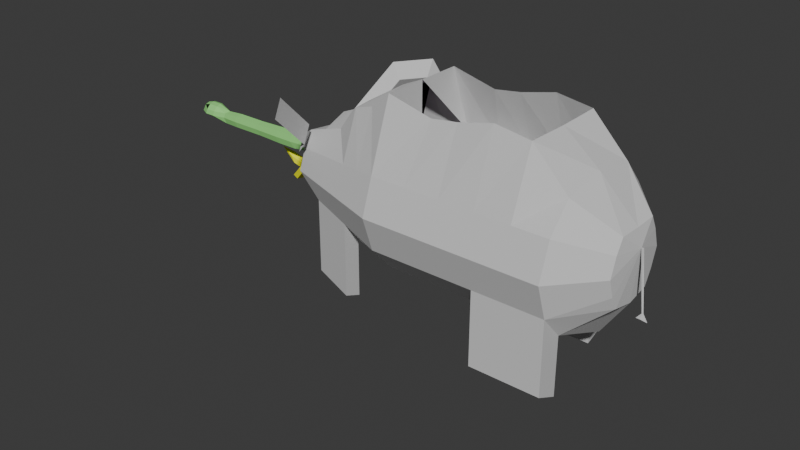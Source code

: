 # Source: elephant.blend  (saved by Blender 4.1.23; exported with 4.5.12 LTS)
import bpy
from mathutils import Matrix  # noqa: F401  (used for matrix-valued properties, if any)

bpy.ops.wm.read_factory_settings(use_empty=True)
scene = bpy.context.scene
scene.name = 'Scene'

# ---- collections
col_collection = bpy.data.collections.new('Collection'); scene.collection.children.link(col_collection)

# ---- materials (node trees are filled in below, after node groups)
mat_material = bpy.data.materials.new('Material')
mat_material.use_transparent_shadow = False
mat_material_001 = bpy.data.materials.new('Material.001')
mat_material_001.use_transparent_shadow = False
mat_material_002 = bpy.data.materials.new('Material.002')
mat_material_002.use_transparent_shadow = False
mat_material_003 = bpy.data.materials.new('Material.003')
mat_material_003.use_transparent_shadow = False
mat_material_004 = bpy.data.materials.new('Material.004')
mat_material_004.use_transparent_shadow = False
mat_material_005 = bpy.data.materials.new('Material.005')
mat_material_005.use_transparent_shadow = False

# ---- material node trees
mat_material.use_nodes = True; mat_material.node_tree.nodes.clear()
_N = mat_material.node_tree.nodes; _L = mat_material.node_tree.links
n0 = _N.new('ShaderNodeBsdfPrincipled'); n0.name = 'Principled BSDF'; n0.location = (10, 300)
n0.inputs[0].default_value = (0.6514, 0.6514, 0.6514, 1.0)
n0.inputs[2].default_value = 1.0
n0.inputs[3].default_value = 1.1
n1 = _N.new('ShaderNodeOutputMaterial'); n1.name = 'Material Output'; n1.location = (300, 300)
_L.new(n0.outputs[0], n1.inputs[0])
n1.is_active_output = True
mat_material_001.use_nodes = True; mat_material_001.node_tree.nodes.clear()
_N = mat_material_001.node_tree.nodes; _L = mat_material_001.node_tree.links
n0 = _N.new('ShaderNodeBsdfPrincipled'); n0.name = 'Principled BSDF'; n0.location = (10, 300)
n0.inputs[0].default_value = (0.9911, 0.0, 1.0, 1.0)
n0.inputs[2].default_value = 1.0
n0.inputs[3].default_value = 1.5
n1 = _N.new('ShaderNodeOutputMaterial'); n1.name = 'Material Output'; n1.location = (300, 300)
_L.new(n0.outputs[0], n1.inputs[0])
n1.is_active_output = True
mat_material_002.use_nodes = True; mat_material_002.node_tree.nodes.clear()
_N = mat_material_002.node_tree.nodes; _L = mat_material_002.node_tree.links
n0 = _N.new('ShaderNodeBsdfPrincipled'); n0.name = 'Principled BSDF'; n0.location = (10, 300)
n0.inputs[0].default_value = (0.0, 0.0, 0.0, 1.0)
n1 = _N.new('ShaderNodeOutputMaterial'); n1.name = 'Material Output'; n1.location = (300, 300)
_L.new(n0.outputs[0], n1.inputs[0])
n1.is_active_output = True
mat_material_003.use_nodes = True; mat_material_003.node_tree.nodes.clear()
_N = mat_material_003.node_tree.nodes; _L = mat_material_003.node_tree.links
n0 = _N.new('ShaderNodeBsdfPrincipled'); n0.name = 'Principled BSDF'; n0.location = (10, 300)
n0.inputs[0].default_value = (0.3187, 0.8006, 0.235, 1.0)
n1 = _N.new('ShaderNodeOutputMaterial'); n1.name = 'Material Output'; n1.location = (300, 300)
_L.new(n0.outputs[0], n1.inputs[0])
n1.is_active_output = True
mat_material_004.use_nodes = True; mat_material_004.node_tree.nodes.clear()
_N = mat_material_004.node_tree.nodes; _L = mat_material_004.node_tree.links
n0 = _N.new('ShaderNodeBsdfPrincipled'); n0.name = 'Principled BSDF'; n0.location = (10, 300)
n0.inputs[0].default_value = (1.0, 1.0, 0.0, 1.0)
n1 = _N.new('ShaderNodeOutputMaterial'); n1.name = 'Material Output'; n1.location = (300, 300)
_L.new(n0.outputs[0], n1.inputs[0])
n1.is_active_output = True
mat_material_005.use_nodes = True; mat_material_005.node_tree.nodes.clear()
_N = mat_material_005.node_tree.nodes; _L = mat_material_005.node_tree.links
n0 = _N.new('ShaderNodeBsdfPrincipled'); n0.name = 'Principled BSDF'; n0.location = (10, 300)
n0.inputs[0].default_value = (0.2281, 0.2281, 0.2281, 1.0)
n1 = _N.new('ShaderNodeOutputMaterial'); n1.name = 'Material Output'; n1.location = (300, 300)
_L.new(n0.outputs[0], n1.inputs[0])
n1.is_active_output = True

# ---- world
world_world = bpy.data.worlds.new('World'); scene.world = world_world
world_world.use_nodes = True; world_world.node_tree.nodes.clear()
_N = world_world.node_tree.nodes; _L = world_world.node_tree.links
n0 = _N.new('ShaderNodeOutputWorld'); n0.name = 'World Output'; n0.location = (300, 300)
n1 = _N.new('ShaderNodeBackground'); n1.name = 'Background'; n1.location = (10, 300)
n1.inputs[0].default_value = (0.05088, 0.05088, 0.05088, 1.0)
_L.new(n1.outputs[0], n0.inputs[0])
n0.is_active_output = True
world_world.color = (0.05088, 0.05088, 0.05088)
world_world.use_sun_shadow = False
world_world.sun_shadow_jitter_overblur = 0.0

# ---- meshes
me_cylinder_001 = bpy.data.meshes.new('Cylinder.001')
me_cylinder_001.from_pydata([(6.756e-08, 0.4737, -2.234), (-2.297e-08, 0.4112, 1.42), (0.09964, 0.3956, -2.234), (0.2603, 0.3415, 1.42), (0.2989, 0.2916, -2.234), (0.4509, 0.2603, 1.42), (0.2994, 0.0, -2.34), (0.5206, 0.0, 1.42), (0.2989, -0.2916, -2.234), (0.4509, -0.2603, 1.42), (0.09964, -0.4019, -2.234), (0.2603, -0.3478, 1.42), (6.756e-08, -0.4801, -2.234), (-2.297e-08, -0.4175, 1.42), (-0.2916, -0.4019, -2.234), (-0.2603, -0.3478, 1.42), (-0.505, -0.2916, -2.234), (-0.4509, -0.2603, 1.42), (-0.4417, 0.0, 1.42), (-0.505, 0.2916, -2.234), (-0.4509, 0.2603, 1.42), (-0.2916, 0.3808, -2.234), (-0.2603, 0.3415, 1.42), (0.5, 0.7566, 1.0), (0.0, 0.8906, 1.0), (0.866, 0.5, 1.0), (1.164, 0.1333, 1.068), (0.866, -0.5, 1.0), (0.5, -0.7629, 1.0), (0.0, -0.8969, 1.0), (-0.5, -0.7629, 1.0), (-0.866, -0.5, 1.0), (-0.9628, 0.0, 1.0), (-0.866, 0.5, 1.0), (-0.5, 0.7566, 1.0), (0.0, 0.8906, -1.0), (0.5, 0.7566, -1.0), (0.866, 0.5, -1.0), (1.276, 0.01005, -1.0), (0.866, -0.5, -1.0), (0.5, -0.7629, -1.0), (0.0, -0.8969, -1.0), (-0.5, -0.7629, -1.0), (-1.447, -0.5, -1.0), (-1.447, 0.5, -1.0), (-0.5, 0.7566, -1.0), (0.0, 0.8906, -0.6), (0.0, 0.8906, -0.2), (0.0, 0.8906, 0.2), (0.0, 0.8906, 0.6), (0.5, 0.7566, 0.6), (0.5, 0.7566, 0.2), (0.5, 0.7566, -0.2), (0.5, 0.7566, -0.6), (0.866, 0.5, 0.6), (0.866, 0.5, 0.2), (0.866, 0.5, -0.2), (0.866, 0.5, -0.6), (1.246, 0.1333, 0.668), (1.23, 0.1333, 0.3233), (1.309, 0.1333, -0.2), (1.352, 0.1333, -0.6), (0.866, -0.5, 0.6), (0.866, -0.5, 0.2), (0.866, -0.5, -0.2), (0.866, -0.5, -0.6), (0.5, -0.7629, 0.6), (0.5, -0.7629, 0.2), (0.5, -0.7629, -0.2), (0.5, -0.7629, -0.6), (0.0, -0.8969, 0.6), (0.0, -0.8969, 0.2), (0.0, -0.8969, -0.2), (0.0, -0.8969, -0.6), (-0.5, -0.7629, 0.6), (-0.5, -0.7629, 0.2), (-0.5, -0.7629, -0.2), (-0.5, -0.7629, -0.6), (-1.385, -0.5, 0.6), (-1.458, -0.5, 0.2), (-1.341, -0.5, -0.2), (-1.291, -0.5, -0.4962), (-1.372, 0.0, 0.6), (-1.385, 0.5, 0.6), (-1.458, 0.5, 0.2), (-1.341, 0.5, -0.2), (-1.291, 0.5, -0.4962), (-0.5, 0.7566, 0.6), (-0.5, 0.7566, 0.2), (-0.5, 0.7566, -0.2), (-0.5, 0.7566, -0.6), (0.4583, 0.6844, -1.247), (0.4166, 0.6122, -1.494), (0.3749, 0.54, -1.74), (0.3333, 0.4678, -1.987), (5.405e-08, 0.5571, -1.987), (4.054e-08, 0.6405, -1.74), (2.702e-08, 0.7239, -1.494), (1.351e-08, 0.8072, -1.247), (0.7938, 0.4583, -1.247), (0.7216, 0.4166, -1.494), (0.6494, 0.3749, -1.74), (0.5772, 0.3333, -1.987), (1.22, 0.0, -1.247), (1.033, 0.0, -1.494), (0.9093, 0.0, -1.74), (0.7257, 0.0, -1.987), (0.7938, -0.4583, -1.247), (0.7216, -0.4166, -1.494), (0.6494, -0.3749, -1.74), (0.5772, -0.3333, -1.987), (0.4583, -0.6907, -1.247), (0.4166, -0.6185, -1.494), (0.3749, -0.5463, -1.74), (0.3333, -0.4741, -1.987), (1.351e-08, -0.8135, -1.247), (2.702e-08, -0.7302, -1.494), (4.054e-08, -0.6468, -1.74), (5.405e-08, -0.5634, -1.987), (-0.4583, -0.6907, -1.247), (-0.4166, -0.6185, -1.494), (-0.3749, -0.5463, -1.74), (-0.3333, -0.4741, -1.987), (-1.19, -0.4583, -1.247), (-1.085, -0.4166, -1.494), (-0.7151, -0.3749, -1.74), (-0.6101, -0.3333, -1.987), (-1.19, 0.4446, -1.247), (-1.085, 0.4166, -1.494), (-0.7151, 0.3749, -1.74), (-0.6101, 0.3333, -1.987), (-0.4583, 0.6815, -1.247), (-0.4166, 0.5926, -1.494), (-0.3749, 0.5311, -1.74), (-0.3333, 0.456, -1.987), (-0.7762, -0.001191, -1.909), (-0.9831, 0.0, -1.667), (-0.7046, 0.0, -2.042), (6.756e-08, 0.4737, -2.234), (0.09964, 0.3956, -2.234), (0.2989, 0.2916, -2.234), (0.2989, -0.2916, -2.234), (0.09964, -0.4019, -2.234), (6.756e-08, -0.4801, -2.234), (-0.2916, -0.4019, -2.234), (-0.505, -0.2916, -2.234), (-0.505, 0.2916, -2.234), (-0.2916, 0.3808, -2.234), (-0.07149, 0.09803, -2.324), (-0.03735, 0.0815, -2.324), (-0.008249, 0.05948, -2.324), (0.02779, -0.002219, -2.346), (-0.008249, -0.06392, -2.324), (-0.04122, -0.08727, -2.324), (-0.07149, -0.1038, -2.324), (-0.1332, -0.08727, -2.324), (-0.505, -0.2916, -2.234), (-0.505, 0.2916, -2.234), (-0.2916, 0.3808, -2.234), (-0.5, 0.7566, 0.6), (-0.5, -0.7629, 0.6), (-0.505, -0.2916, -2.234), (-0.1332, 0.07836, -2.324), (-0.505, -0.2916, -2.234), (-0.505, 0.2916, -2.234), (-0.6101, -0.3333, -1.987), (-0.6101, 0.3333, -1.987), (-0.1784, -0.06392, -2.324), (-0.1784, 0.05948, -2.324), (-0.6101, -0.3333, -1.987), (-0.6101, 0.3333, -1.987), (-0.5, -0.003159, -1.0), (-1.447, 0.0, -1.0), (-1.312, 0.0, -1.239), (-0.51, 0.0, -2.142), (-0.1979, -0.006113, -2.312), (0.7216, 0.4166, -1.494), (0.6494, 0.3749, -1.74), (1.033, 0.0, -1.494), (0.9093, 0.0, -1.74), (0.4166, 0.6122, -1.494), (0.3749, 0.54, -1.74), (0.7216, 0.4166, -1.494), (0.6494, 0.3749, -1.74), (1.046, 0.4643, 0.7839), (0.8842, 0.8203, 0.7839), (1.546, -0.7629, 1.0), (1.708, -0.5, 1.0), (0.8842, 0.8203, 0.6), (0.8842, 0.8203, 0.4394), (1.046, 0.4643, 0.6), (1.046, 0.4643, 0.4394), (1.708, -0.5, 0.6), (1.708, -0.5, 0.2), (1.546, -0.7629, 0.6), (1.546, -0.7629, 0.2), (1.421, 0.54, -1.74), (1.379, 0.4678, -1.987), (1.491, 0.3749, -1.74), (1.419, 0.3333, -1.987), (1.564, -0.4166, -1.494), (1.491, -0.3749, -1.74), (1.419, -0.3333, -1.987), (1.462, -0.6185, -1.494), (1.421, -0.5463, -1.74), (1.379, -0.4741, -1.987), (1.462, 0.6122, -1.494), (1.421, 0.54, -1.74), (1.564, 0.4166, -1.494), (1.491, 0.3749, -1.74), (-0.2157, -0.004584, 1.476), (0.5859, -0.01679, 1.552), (-0.2157, 0.001844, 1.494), (-0.2157, -0.02841, 1.485), (0.5859, -0.009771, 1.561), (-0.2157, -0.02841, 1.487), (0.5859, -0.01679, 1.557), (0.5859, -0.009771, 1.567), (-0.2157, 0.001844, 1.496), (0.6609, -0.0007715, 1.551), (0.6609, -0.02579, 1.503), (0.6861, -0.01104, 1.616), (0.6609, -0.02579, 1.544), (-0.09388, -0.003159, -1.0), (-0.09388, 0.7566, -1.0), (-0.09388, -0.003159, -1.189), (-0.09388, 0.7566, -1.189), (-0.09388, -0.003159, -1.189), (-0.09388, 0.7566, -1.189), (-0.5, -0.003159, -1.157), (-0.09388, -0.003159, -1.0), (-0.09388, -0.003159, -1.189), (-0.09388, -0.003159, -1.34), (-0.09388, 0.6714, -1.34), (-0.49, -0.003159, -1.34), (0.2041, -0.003159, -1.0), (0.2041, -0.003159, -1.189), (0.2041, -0.003159, -1.34), (-0.4906, -0.003159, -1.34), (0.2041, -0.003159, -1.0), (0.2041, -0.003159, -1.34), (-0.4906, -0.2434, -1.34), (0.2041, -0.2434, -1.34), (0.2041, -0.2423, -1.0), (0.2041, -0.2423, -1.189), (0.2041, -0.2423, -1.34), (-0.4899, -0.2423, -1.0), (-0.4899, -0.2423, -1.189), (-0.09153, -0.2423, -1.34), (0.4123, -0.003159, -1.0), (0.4123, -0.2423, -1.0), (0.4123, -0.003159, -0.6992), (0.4123, -0.2423, -0.6992), (-0.09165, -0.2423, -1.0), (-0.09165, -0.2423, -0.6992), (0.4123, -0.003159, -1.0), (0.4123, -0.003159, -0.6992), (0.4123, -0.003159, -0.6992), (0.4123, -0.2423, -0.6992), (0.6006, -0.003159, -1.0), (0.6006, -0.003159, -0.6992), (0.6006, 0.2073, -0.9989), (0.6006, 0.2073, -0.6981), (1.135, -0.003159, -0.6992), (1.135, 0.2073, -0.6981), (1.135, -0.003159, 0.646), (1.135, 0.2073, 0.6471), (0.6354, -0.003159, 0.646), (0.6354, 0.2073, 0.6471), (-1.051, 0.3874, -1.494), (-0.9931, -0.003159, -1.0), (-0.9931, -0.003159, -1.157), (-0.9831, -0.003159, -1.34), (2.823, 0.02206, -2.658), (-0.4893, -0.2423, -1.189), (-0.4893, -0.2423, -1.34), (-0.4955, -0.003159, -0.6992), (-0.4955, -0.2423, -0.6992), (-0.4853, -0.2423, -1.0), (-0.4853, -0.2423, -0.6992), (-0.09378, -0.003159, -1.0), (-0.4843, 0.2073, -0.9989), (-0.4843, 0.2073, -0.6981), (-0.4614, -0.003159, -0.6992), (-0.4614, 0.2073, -0.6981), (-0.4266, -0.003159, 0.646), (-0.4266, 0.2073, 0.6471), (1.689, 0.4643, 0.7839), (1.527, 0.8203, 0.7839), (1.527, 0.8203, 0.6), (1.527, 0.8203, 0.4394), (1.689, 0.4643, 0.6), (1.689, 0.4643, 0.4394), (-0.1338, -0.003159, -1.805), (-0.1074, 0.03733, -1.821), (-0.03881, 0.002427, -1.798), (-0.1434, 0.02962, -1.796), (-0.01404, -0.02045, -1.781), (-0.09317, -0.04399, -1.812), (-0.12, -0.02227, -2.243), (-0.08747, 0.05297, -2.261), (-0.0226, 0.01953, -2.234), (-0.1289, 0.01617, -2.232), (-0.02985, -0.02517, -2.215), (-0.07945, -0.05223, -2.25), (-0.1052, -0.03024, -2.321), (-0.06237, 0.07751, -2.345), (0.02298, 0.02475, -2.31), (-0.1169, 0.02033, -2.308), (0.01344, -0.03406, -2.284), (-0.05182, -0.03995, -2.331), (-0.1013, -0.003159, -1.482), (-0.1137, -0.03425, -2.511), (-0.06428, 0.08391, -2.538), (0.03423, 0.02921, -2.499), (-0.1272, 0.02412, -2.496), (0.007169, -0.03124, -2.469), (-0.05211, -0.04545, -2.522), (-0.1419, -0.04891, -2.788), (-0.07063, 0.11, -2.827), (0.07158, 0.04272, -2.769), (-0.1614, 0.03536, -2.765), (0.03963, -0.04784, -2.747), (-0.05306, -0.06507, -2.803), (-0.1419, -0.04891, -3.013), (-0.07063, 0.11, -3.052), (0.07158, 0.04272, -2.994), (-0.1614, 0.03536, -2.99), (0.03963, -0.04784, -2.972), (-0.05306, -0.06507, -3.028), (-0.1318, -0.04287, -3.329), (-0.06859, 0.09806, -3.364), (0.05751, 0.03838, -3.313), (-0.1491, 0.03185, -3.309), (0.02918, -0.04193, -3.293), (-0.05301, -0.0572, -3.343), (-0.1318, -0.04287, -3.676), (-0.06859, 0.09806, -3.687), (0.05751, 0.03838, -3.659), (-0.1491, 0.03185, -3.656), (0.02918, -0.04193, -3.67), (-0.05301, -0.0572, -3.69), (-0.1187, -0.03502, -3.871), (-0.06594, 0.08249, -3.88), (0.01888, 0.05435, -3.857), (-0.1331, 0.02729, -3.854), (0.03384, -0.02899, -3.866), (-0.05295, -0.04697, -3.882), (-0.1856, -0.03502, -4.004), (-0.2001, 0.02729, -4.015), (-0.121, -0.07525, -4.012), (-0.05529, -0.08721, -4.024), (-0.1091, 0.09212, -4.062), (-0.1824, 0.07184, -4.036), (-0.1856, -0.03502, -4.122), (-0.2001, 0.02729, -4.133), (-0.121, -0.07525, -4.13), (-0.05529, -0.08721, -4.141), (-0.08829, 0.08346, -4.18), (-0.1824, 0.07184, -4.153), (-0.1605, -0.03502, -4.197), (-0.175, 0.02729, -4.208), (-0.05459, -0.03244, -4.249), (-0.06288, 0.02986, -4.26), (-0.01264, 0.03273, -4.102), (-0.003817, -0.02899, -4.111), (-0.02741, 0.03902, -4.209), (-0.01859, -0.02964, -4.218), (-0.008249, 0.05948, -2.324), (-0.008249, -0.06392, -2.324), (0.08749, -0.1802, -2.309), (0.1207, 0.1269, -2.346), (0.02738, -0.2619, -2.309), (0.0819, 0.1833, -2.346), (0.04814, -0.1802, -2.361), (0.1119, 0.1269, -2.384), (-0.01197, -0.2619, -2.361), (0.07307, 0.1833, -2.384), (0.2461, -0.1802, -2.422), (0.2367, 0.1269, -2.429), (0.186, -0.2619, -2.422), (0.1979, 0.1833, -2.429), (0.2068, -0.1802, -2.474), (0.179, 0.1269, -2.467), (0.1467, -0.2619, -2.474), (0.1402, 0.1833, -2.467), (0.3557, -0.1541, -2.532), (0.3419, 0.1269, -2.502), (0.3298, -0.2358, -2.532), (0.3031, 0.1833, -2.502), (0.3316, -0.1541, -2.585), (0.248, 0.1269, -2.54), (0.2905, -0.2358, -2.585), (0.2092, 0.1833, -2.54), (0.4114, 0.1104, -2.618), (0.3726, 0.1667, -2.618), (0.3176, 0.1104, -2.656), (0.2788, 0.1667, -2.656), (0.4281, 0.1075, -2.775), (0.3893, 0.1639, -2.775), (0.3342, 0.1075, -2.813), (0.2954, 0.1639, -2.813), (0.2699, 0.08976, -2.941), (0.1823, 0.1149, -3.092), (0.325, 0.1461, -2.903), (0.2311, 0.1461, -2.941), (0.3638, 0.08976, -2.903), (-0.3005, 0.4237, -2.185), (-0.519, 0.3498, -2.239), (-0.6456, 1.22, -1.556), (-1.183, 1.038, -1.687), (-1.183, 0.6837, -1.944), (0.3595, 1.22, -1.556), (0.3595, 0.8657, -1.812), (-0.3518, 0.4993, -2.017), (-0.5031, 0.4481, -2.054), (-0.5907, 0.8053, -1.759), (-0.5907, 1.051, -1.581), (-0.963, 0.9249, -1.672), (-0.963, 0.6793, -1.85), (0.1052, 0.8053, -1.759), (0.1052, 1.051, -1.581), (-0.349, -0.4751, -2.214), (-0.5113, -0.3912, -2.214), (-0.3099, -0.5381, -2.18), (-0.5534, -0.4542, -2.18), (-0.6746, -1.098, -2.004), (-0.9948, -0.9184, -2.004), (-0.9948, -0.7152, -2.004), (-0.1348, -1.059, -2.004), (-0.1348, -0.8558, -2.004), (-0.3099, -0.5381, -2.18), (-0.5534, -0.4542, -2.18), (-0.6746, -1.098, -2.004), (-0.9948, -0.9184, -2.004), (-0.9948, -0.7152, -2.004), (-0.1348, -1.059, -2.004), (-0.1348, -0.8558, -2.004), (-0.438, -0.5381, -2.102), (-0.6816, -0.4542, -2.102), (-1.073, -1.122, -1.893), (-1.316, -1.038, -1.893)], [(147, 158), (157, 146), (145, 156), (156, 161), (235, 239), (238, 271), (296, 311), (298, 311), (295, 311), (294, 311), (297, 311), (293, 311), (433, 426), (427, 434), (428, 435), (436, 429), (425, 432), (437, 430), (431, 424)], [(49, 24, 23, 50), (28, 66, 194, 186), (54, 25, 26, 58), (58, 26, 27, 62), (51, 50, 188, 189), (66, 28, 29, 70), (70, 29, 30, 74), (74, 30, 31, 78), (78, 31, 32, 82), (82, 32, 33, 83), (83, 33, 34, 87), (87, 34, 24, 49), (21, 0, 138, 147), (1, 3, 23, 24), (3, 5, 25, 23), (5, 7, 26, 25), (7, 9, 27, 26), (9, 11, 28, 27), (11, 13, 29, 28), (13, 15, 30, 29), (15, 17, 31, 30), (17, 18, 32, 31), (18, 20, 33, 32), (20, 22, 34, 33), (22, 1, 24, 34), (91, 98, 35, 36), (99, 91, 36, 37), (103, 99, 37, 38), (107, 103, 38, 39), (111, 107, 39, 40), (115, 111, 40, 41), (119, 115, 41, 42), (123, 119, 42, 43), (131, 127, 44, 45), (98, 131, 45, 35), (45, 90, 46, 35), (90, 89, 47, 46), (89, 88, 48, 47), (88, 87, 49, 48), (44, 86, 90, 45), (86, 85, 89, 90), (85, 84, 88, 89), (84, 83, 87, 88), (42, 77, 81, 43), (77, 76, 80, 81), (76, 75, 79, 80), (75, 74, 78, 79), (41, 73, 77, 42), (73, 72, 76, 77), (72, 71, 75, 76), (71, 70, 74, 75), (40, 69, 73, 41), (69, 68, 72, 73), (68, 67, 71, 72), (67, 66, 70, 71), (39, 65, 69, 40), (65, 64, 68, 69), (64, 63, 67, 68), (108, 112, 203, 200), (38, 61, 65, 39), (61, 60, 64, 65), (60, 59, 63, 64), (59, 58, 62, 63), (37, 57, 61, 38), (57, 56, 60, 61), (56, 55, 59, 60), (55, 54, 58, 59), (36, 53, 57, 37), (53, 52, 56, 57), (52, 51, 55, 56), (50, 23, 185, 188), (35, 46, 53, 36), (46, 47, 52, 53), (47, 48, 51, 52), (48, 49, 50, 51), (0, 21, 134, 95), (95, 134, 133, 96), (96, 133, 132, 97), (97, 132, 131, 98), (21, 19, 130, 134), (134, 130, 129, 133), (133, 129, 128, 132), (127, 131, 132, 128), (130, 19, 164, 166), (16, 126, 165, 163), (16, 14, 122, 126), (126, 122, 121, 125), (125, 121, 120, 124), (124, 120, 119, 123), (14, 12, 118, 122), (122, 118, 117, 121), (121, 117, 116, 120), (120, 116, 115, 119), (12, 10, 114, 118), (118, 114, 113, 117), (117, 113, 112, 116), (116, 112, 111, 115), (10, 8, 110, 114), (114, 110, 202, 205), (67, 63, 193, 195), (112, 108, 107, 111), (8, 6, 106, 110), (110, 106, 105, 109), (109, 105, 104, 108), (108, 104, 103, 107), (6, 4, 102, 106), (106, 102, 101, 105), (104, 105, 179, 178), (104, 100, 99, 103), (4, 2, 94, 102), (110, 109, 201, 202), (92, 100, 182, 180), (100, 92, 91, 99), (2, 0, 95, 94), (94, 95, 96, 93), (93, 96, 97, 92), (92, 97, 98, 91), (2, 4, 140, 139), (10, 12, 143, 142), (12, 14, 144, 143), (151, 150, 140, 6), (19, 21, 147, 146), (0, 2, 139, 138), (14, 16, 145, 144), (8, 10, 142, 141), (74, 87, 159, 160), (83, 159, 160, 78, 82), (171, 42, 43, 172), (127, 173, 172, 44), (123, 43, 172, 173), (124, 123, 173, 136), (128, 136, 173, 127), (129, 135, 136, 128), (125, 124, 136, 135), (175, 174, 164, 168), (175, 167, 163, 174), (155, 144, 163, 167), (144, 155, 154, 143), (143, 154, 153, 142), (142, 153, 152, 141), (141, 152, 151, 6), (140, 150, 149, 139), (139, 149, 148, 138), (162, 168, 164, 158), (148, 162, 158, 138), (179, 177, 176, 178), (101, 100, 176, 177), (100, 104, 178, 176), (105, 101, 177, 179), (63, 62, 192, 193), (100, 101, 183, 182), (93, 92, 180, 181), (101, 93, 181, 183), (190, 191, 292, 291), (192, 187, 186, 194), (193, 192, 194, 195), (185, 184, 287, 288), (205, 202, 201, 204), (204, 201, 200, 203), (199, 197, 196, 198), (209, 207, 206, 208), (112, 113, 204, 203), (181, 180, 206, 207), (66, 67, 195, 194), (113, 114, 205, 204), (182, 183, 209, 208), (55, 51, 189, 191), (23, 25, 184, 185), (183, 181, 207, 209), (102, 94, 197, 199), (25, 54, 190, 184), (180, 182, 208, 206), (93, 101, 198, 196), (62, 27, 187, 192), (94, 93, 196, 197), (109, 108, 200, 201), (27, 28, 186, 187), (54, 55, 191, 190), (101, 102, 199, 198), (212, 210, 213), (20, 210, 22), (22, 210, 1), (1, 210, 3), (3, 210, 5), (5, 210, 7), (7, 210, 9), (9, 210, 11), (11, 210, 13), (13, 210, 15), (15, 210, 17), (17, 210, 20, 18), (213, 211, 216, 215), (218, 215, 216, 217), (217, 216, 222, 221), (214, 212, 218, 217), (212, 213, 215, 218), (220, 219, 221, 222), (211, 214, 219, 220), (214, 217, 221, 219), (216, 211, 220, 222), (172, 45, 44), (45, 171, 223, 224), (224, 223, 225, 226), (226, 225, 227, 228), (45, 224, 226, 228, 131), (225, 223, 230, 231), (225, 226, 233, 232), (131, 132, 233, 226), (232, 233, 132, 234), (225, 232, 237, 236), (223, 225, 236, 235), (237, 232, 238, 240), (240, 238, 241, 242), (236, 237, 245, 244), (235, 236, 244, 243), (244, 245, 248, 247), (243, 244, 247, 246), (235, 243, 250, 249), (249, 250, 252, 251), (252, 250, 253, 254), (249, 251, 256, 255), (251, 252, 258, 257), (255, 256, 260, 259), (259, 260, 262, 261), (262, 260, 263, 264), (264, 263, 265, 266), (266, 265, 267, 268), (264, 266, 268, 262), (260, 267, 265, 263), (234, 132, 269, 272), (234, 229, 271, 272), (229, 171, 270, 271), (247, 248, 275, 274), (274, 271, 272, 238, 234, 241, 275), (246, 270, 271, 274), (270, 172, 272, 271), (172, 272, 173), (272, 269, 173), (127, 173, 269), (269, 132, 127), (257, 258, 277, 276), (254, 253, 278, 279), (261, 262, 282, 281), (278, 281, 282, 279), (262, 268, 286, 284), (267, 260, 283, 285), (268, 267, 285, 286), (286, 285, 283, 284), (280, 259, 261, 281), (289, 288, 287, 291), (290, 289, 291, 292), (189, 188, 289, 290), (191, 189, 290, 292), (184, 190, 291, 287), (188, 185, 288, 289), (306, 300, 302, 308), (306, 307, 301, 300), (307, 309, 303, 301), (309, 310, 304, 303), (305, 299, 304, 310), (305, 308, 302, 299), (167, 175, 168, 302, 299), (138, 311, 139), (158, 311, 138), (164, 311, 158), (311, 164, 174), (163, 311, 174), (163, 144, 311), (143, 311, 144), (311, 143, 142), (141, 311, 142), (141, 6, 311), (140, 311, 6), (139, 311, 140), (305, 310, 317, 312), (310, 309, 316, 317), (309, 307, 314, 316), (307, 306, 313, 314), (306, 308, 315, 313), (308, 305, 312, 315), (314, 313, 319, 320), (312, 317, 323, 318), (316, 314, 320, 322), (313, 315, 321, 319), (315, 312, 318, 321), (317, 316, 322, 323), (322, 320, 326, 328), (319, 321, 327, 325), (321, 318, 324, 327), (323, 322, 328, 329), (320, 319, 325, 326), (318, 323, 329, 324), (328, 326, 332, 334), (325, 327, 333, 331), (327, 324, 330, 333), (329, 328, 334, 335), (326, 325, 331, 332), (324, 329, 335, 330), (332, 331, 337, 338), (330, 335, 341, 336), (334, 332, 338, 340), (331, 333, 339, 337), (333, 330, 336, 339), (335, 334, 340, 341), (336, 341, 347, 342), (340, 338, 344, 346), (337, 339, 345, 343), (339, 336, 342, 345), (341, 340, 346, 347), (338, 337, 343, 344), (345, 342, 348, 349), (342, 347, 351, 350), (343, 345, 353, 352), (342, 350, 348), (345, 349, 353), (349, 348, 354, 355), (353, 349, 355, 359), (350, 351, 357, 356), (352, 353, 359, 358), (348, 350, 356, 354), (355, 354, 360, 361), (361, 360, 362, 363), (359, 361, 363, 358), (355, 361, 359), (357, 362, 360, 356), (356, 360, 354), (346, 344, 364, 365), (344, 343, 352, 364), (346, 365, 351, 347), (365, 364, 366, 367), (362, 367, 366, 363), (358, 363, 366, 364, 352), (351, 365, 367, 362, 357), (375, 377, 149, 368), (373, 149, 377), (371, 375, 368), (371, 368, 149, 373), (370, 372, 153, 369), (374, 369, 153, 376), (370, 369, 374), (375, 371, 379, 383), (371, 373, 381, 379), (377, 375, 383, 385), (372, 370, 378, 380), (376, 372, 380, 384), (370, 374, 382, 378), (374, 376, 384, 382), (373, 377, 385, 381), (380, 378, 386, 388), (385, 383, 391, 393), (384, 380, 388, 392), (378, 382, 390, 386), (382, 384, 392, 390), (379, 381, 389, 387), (381, 385, 393, 389), (383, 379, 387, 391), (390, 392, 388, 386), (389, 393, 397, 395), (391, 387, 394, 396), (393, 391, 396, 397), (387, 389, 395, 394), (394, 395, 399, 398), (395, 397, 401, 399), (397, 396, 400, 401), (396, 394, 398, 400), (398, 399, 404, 406), (401, 400, 402, 405), (400, 398, 406, 402), (399, 401, 405, 404), (126, 125, 135, 137), (169, 163, 174, 137), (130, 137, 135, 129), (164, 170, 137, 174), (405, 402, 403), (406, 403, 402), (406, 404, 403), (405, 403, 404), (372, 376, 153), (45, 42, 77, 90), (76, 89, 90, 77), (76, 75, 88, 89), (74, 75, 76, 89, 88, 87), (164, 158, 407, 408), (409, 410, 418, 417), (411, 408, 415, 419), (413, 412, 421, 420), (408, 407, 414, 415), (419, 416, 417, 418), (415, 414, 416, 419), (417, 416, 420, 421), (416, 414, 420), (407, 413, 420, 414), (412, 409, 417, 421), (410, 411, 419, 418), (168, 162, 148, 300, 302), (300, 148, 149, 368, 301), (151, 152, 369, 303, 301, 368, 150), (155, 167, 299, 304, 154), (369, 153, 154, 304, 303), (144, 163, 423, 422), (424, 425, 439, 438), (438, 439, 441, 440), (423, 425, 424, 422)])
me_cylinder_001.polygons.foreach_set('material_index', [0, 0, 0, 0, 0, 0, 0, 0, 0, 0, 0, 0, 0, 0, 0, 0, 0, 0, 0, 0, 0, 0, 0, 0, 0, 0, 0, 0, 0, 0, 0, 0, 0, 0, 0, 0, 0, 0, 0, 0, 0, 0, 0, 0, 0, 0, 0, 0, 0, 0, 0, 0, 0, 0, 0, 0, 0, 0, 0, 0, 0, 0, 0, 0, 0, 0, 0, 0, 0, 0, 0, 0, 0, 0, 0, 0, 0, 0, 0, 0, 0, 0, 0, 0, 0, 0, 0, 0, 0, 0, 0, 0, 0, 0, 0, 0, 0, 0, 0, 0, 0, 0, 0, 0, 0, 0, 0, 0, 0, 0, 0, 0, 0, 0, 0, 0, 0, 0, 0, 0, 0, 0, 0, 0, 0, 0, 0, 0, 0, 0, 0, 0, 0, 0, 0, 0, 0, 0, 0, 0, 0, 0, 0, 0, 0, 0, 0, 0, 0, 0, 0, 0, 0, 0, 0, 0, 0, 0, 0, 0, 0, 0, 0, 0, 0, 0, 0, 0, 0, 0, 0, 0, 0, 0, 0, 0, 0, 0, 0, 0, 0, 0, 0, 0, 0, 0, 0, 0, 0, 0, 0, 0, 0, 0, 0, 0, 0, 0, 0, 0, 0, 2, 1, 0, 0, 0, 2, 0, 2, 2, 2, 0, 2, 1, 2, 1, 2, 2, 2, 1, 0, 0, 2, 2, 2, 2, 2, 2, 2, 2, 2, 2, 2, 2, 2, 1, 2, 2, 2, 2, 2, 2, 2, 2, 2, 2, 2, 2, 2, 0, 0, 0, 0, 0, 0, 3, 3, 3, 3, 3, 3, 3, 2, 2, 2, 2, 2, 2, 2, 2, 2, 2, 2, 2, 3, 3, 3, 3, 3, 3, 3, 3, 3, 3, 3, 3, 3, 3, 3, 3, 3, 3, 3, 3, 3, 3, 3, 3, 3, 3, 3, 3, 3, 3, 3, 3, 3, 3, 3, 3, 3, 3, 3, 3, 3, 3, 3, 3, 3, 3, 3, 3, 3, 2, 3, 2, 3, 3, 3, 3, 3, 3, 3, 4, 4, 4, 4, 4, 4, 4, 4, 4, 4, 4, 4, 4, 4, 4, 4, 4, 4, 4, 4, 4, 4, 4, 4, 4, 4, 4, 4, 4, 4, 4, 4, 4, 4, 4, 4, 0, 0, 0, 0, 4, 4, 4, 4, 4, 0, 0, 0, 0, 0, 0, 0, 0, 0, 5, 5, 5, 5, 0, 0, 0, 3, 3, 3, 3, 3, 0, 0, 0, 0])
_uv = me_cylinder_001.uv_layers.new(name='UVMap')
_uv.uv.foreach_set('vector', [1.0, 0.9, 1.0, 1.0, 0.9167, 1.0, 0.9167, 0.9, 0.5833, 1.0, 0.5833, 0.9, 0.5833, 0.9, 0.5833, 1.0, 0.8333, 0.9, 0.8333, 1.0, 0.75, 1.0, 0.75, 0.9, 0.75, 0.9, 0.75, 1.0, 0.6667, 1.0, 0.6667, 0.9, 0.9167, 0.8, 0.9167, 0.9, 0.9167, 0.9, 0.9167, 0.8, 0.5833, 0.9, 0.5833, 1.0, 0.5, 1.0, 0.5, 0.9, 0.5, 0.9, 0.5, 1.0, 0.4167, 1.0, 0.4167, 0.9, 0.4167, 0.9, 0.4167, 1.0, 0.3333, 1.0, 0.3333, 0.9, 0.3333, 0.9, 0.3333, 1.0, 0.25, 1.0, 0.25, 0.9, 0.25, 0.9, 0.25, 1.0, 0.1667, 1.0, 0.1667, 0.9, 0.1667, 0.9, 0.1667, 1.0, 0.08333, 1.0, 0.08333, 0.9, 0.08333, 0.9, 0.08333, 1.0, 7.451e-08, 1.0, 7.451e-08, 0.9, 0.68, 0.3712, 0.75, 0.39, 0.75, 0.39, 0.68, 0.3712, 0.25, 0.3749, 0.3125, 0.3582, 0.37, 0.4578, 0.25, 0.49, 0.3125, 0.3582, 0.3582, 0.3125, 0.4578, 0.37, 0.37, 0.4578, 0.3582, 0.3125, 0.3749, 0.25, 0.49, 0.25, 0.4578, 0.37, 0.3749, 0.25, 0.3582, 0.1875, 0.4578, 0.13, 0.49, 0.25, 0.3582, 0.1875, 0.3125, 0.1418, 0.37, 0.04215, 0.4578, 0.13, 0.3125, 0.1418, 0.25, 0.1251, 0.25, 0.01, 0.37, 0.04215, 0.25, 0.1251, 0.1875, 0.1418, 0.13, 0.04215, 0.25, 0.01, 0.1875, 0.1418, 0.1418, 0.1875, 0.04215, 0.13, 0.13, 0.04215, 0.1418, 0.1875, 0.1251, 0.25, 0.01, 0.25, 0.04215, 0.13, 0.1251, 0.25, 0.1418, 0.3125, 0.04215, 0.37, 0.01, 0.25, 0.1418, 0.3125, 0.1875, 0.3582, 0.13, 0.4578, 0.04215, 0.37, 0.1875, 0.3582, 0.25, 0.3749, 0.25, 0.49, 0.13, 0.4578, 0.86, 0.4405, 0.75, 0.47, 0.75, 0.49, 0.87, 0.4578, 0.9405, 0.36, 0.86, 0.4405, 0.87, 0.4578, 0.9578, 0.37, 0.97, 0.25, 0.9405, 0.36, 0.9578, 0.37, 0.99, 0.25, 0.9405, 0.14, 0.97, 0.25, 0.99, 0.25, 0.9578, 0.13, 0.86, 0.05948, 0.9405, 0.14, 0.9578, 0.13, 0.87, 0.04215, 0.75, 0.03001, 0.86, 0.05948, 0.87, 0.04215, 0.75, 0.01, 0.64, 0.05948, 0.75, 0.03001, 0.75, 0.01, 0.63, 0.04215, 0.5595, 0.14, 0.64, 0.05948, 0.63, 0.04215, 0.5422, 0.13, 0.64, 0.4405, 0.5595, 0.36, 0.5422, 0.37, 0.63, 0.4578, 0.75, 0.47, 0.64, 0.4405, 0.63, 0.4578, 0.75, 0.49, 0.08333, 0.5, 0.08333, 0.6, 7.451e-08, 0.6, 7.451e-08, 0.5, 0.08333, 0.6, 0.08333, 0.7, 7.451e-08, 0.7, 7.451e-08, 0.6, 0.08333, 0.7, 0.08333, 0.8, 7.451e-08, 0.8, 7.451e-08, 0.7, 0.08333, 0.8, 0.08333, 0.9, 7.451e-08, 0.9, 7.451e-08, 0.8, 0.1667, 0.5, 0.1667, 0.6, 0.08333, 0.6, 0.08333, 0.5, 0.1667, 0.6, 0.1667, 0.7, 0.08333, 0.7, 0.08333, 0.6, 0.1667, 0.7, 0.1667, 0.8, 0.08333, 0.8, 0.08333, 0.7, 0.1667, 0.8, 0.1667, 0.9, 0.08333, 0.9, 0.08333, 0.8, 0.4167, 0.5, 0.4167, 0.6, 0.3333, 0.6, 0.3333, 0.5, 0.4167, 0.6, 0.4167, 0.7, 0.3333, 0.7, 0.3333, 0.6, 0.4167, 0.7, 0.4167, 0.8, 0.3333, 0.8, 0.3333, 0.7, 0.4167, 0.8, 0.4167, 0.9, 0.3333, 0.9, 0.3333, 0.8, 0.5, 0.5, 0.5, 0.6, 0.4167, 0.6, 0.4167, 0.5, 0.5, 0.6, 0.5, 0.7, 0.4167, 0.7, 0.4167, 0.6, 0.5, 0.7, 0.5, 0.8, 0.4167, 0.8, 0.4167, 0.7, 0.5, 0.8, 0.5, 0.9, 0.4167, 0.9, 0.4167, 0.8, 0.5833, 0.5, 0.5833, 0.6, 0.5, 0.6, 0.5, 0.5, 0.5833, 0.6, 0.5833, 0.7, 0.5, 0.7, 0.5, 0.6, 0.5833, 0.7, 0.5833, 0.8, 0.5, 0.8, 0.5, 0.7, 0.5833, 0.8, 0.5833, 0.9, 0.5, 0.9, 0.5, 0.8, 0.6667, 0.5, 0.6667, 0.6, 0.5833, 0.6, 0.5833, 0.5, 0.6667, 0.6, 0.6667, 0.7, 0.5833, 0.7, 0.5833, 0.6, 0.6667, 0.7, 0.6667, 0.8, 0.5833, 0.8, 0.5833, 0.7, 0.9232, 0.15, 0.85, 0.07681, 0.85, 0.07681, 0.9232, 0.15, 0.75, 0.5, 0.75, 0.6, 0.6667, 0.6, 0.6667, 0.5, 0.75, 0.6, 0.75, 0.7, 0.6667, 0.7, 0.6667, 0.6, 0.75, 0.7, 0.75, 0.8, 0.6667, 0.8, 0.6667, 0.7, 0.75, 0.8, 0.75, 0.9, 0.6667, 0.9, 0.6667, 0.8, 0.8333, 0.5, 0.8333, 0.6, 0.75, 0.6, 0.75, 0.5, 0.8333, 0.6, 0.8333, 0.7, 0.75, 0.7, 0.75, 0.6, 0.8333, 0.7, 0.8333, 0.8, 0.75, 0.8, 0.75, 0.7, 0.8333, 0.8, 0.8333, 0.9, 0.75, 0.9, 0.75, 0.8, 0.9167, 0.5, 0.9167, 0.6, 0.8333, 0.6, 0.8333, 0.5, 0.9167, 0.6, 0.9167, 0.7, 0.8333, 0.7, 0.8333, 0.6, 0.9167, 0.7, 0.9167, 0.8, 0.8333, 0.8, 0.8333, 0.7, 0.9167, 0.9, 0.9167, 1.0, 0.9167, 1.0, 0.9167, 0.9, 1.0, 0.5, 1.0, 0.6, 0.9167, 0.6, 0.9167, 0.5, 1.0, 0.6, 1.0, 0.7, 0.9167, 0.7, 0.9167, 0.6, 1.0, 0.7, 1.0, 0.8, 0.9167, 0.8, 0.9167, 0.7, 1.0, 0.8, 1.0, 0.9, 0.9167, 0.9, 0.9167, 0.8, 0.75, 0.39, 0.68, 0.3712, 0.67, 0.3885, 0.75, 0.41, 0.75, 0.41, 0.67, 0.3885, 0.66, 0.4059, 0.75, 0.43, 0.75, 0.43, 0.66, 0.4059, 0.65, 0.4232, 0.75, 0.45, 0.75, 0.45, 0.65, 0.4232, 0.64, 0.4405, 0.75, 0.47, 0.68, 0.3712, 0.6288, 0.32, 0.6115, 0.33, 0.67, 0.3885, 0.67, 0.3885, 0.6115, 0.33, 0.5941, 0.34, 0.66, 0.4059, 0.66, 0.4059, 0.5941, 0.34, 0.5768, 0.35, 0.65, 0.4232, 0.0, 0.0, 0.0, 0.0, 0.0, 0.0, 0.0, 0.0, 0.6115, 0.33, 0.6288, 0.32, 0.6288, 0.32, 0.6115, 0.33, 0.6288, 0.18, 0.6115, 0.17, 0.6115, 0.17, 0.6288, 0.18, 0.6288, 0.18, 0.68, 0.1288, 0.67, 0.1115, 0.6115, 0.17, 0.6115, 0.17, 0.67, 0.1115, 0.66, 0.09414, 0.5941, 0.16, 0.5941, 0.16, 0.66, 0.09414, 0.65, 0.07681, 0.5768, 0.15, 0.5768, 0.15, 0.65, 0.07681, 0.64, 0.05948, 0.5595, 0.14, 0.68, 0.1288, 0.75, 0.11, 0.75, 0.09004, 0.67, 0.1115, 0.67, 0.1115, 0.75, 0.09004, 0.75, 0.07003, 0.66, 0.09414, 0.66, 0.09414, 0.75, 0.07003, 0.75, 0.05002, 0.65, 0.07681, 0.65, 0.07681, 0.75, 0.05002, 0.75, 0.03001, 0.64, 0.05948, 0.75, 0.11, 0.82, 0.1288, 0.83, 0.1115, 0.75, 0.09004, 0.75, 0.09004, 0.83, 0.1115, 0.84, 0.09414, 0.75, 0.07003, 0.75, 0.07003, 0.84, 0.09414, 0.85, 0.07681, 0.75, 0.05002, 0.75, 0.05002, 0.85, 0.07681, 0.86, 0.05948, 0.75, 0.03001, 0.82, 0.1288, 0.8712, 0.18, 0.8885, 0.17, 0.83, 0.1115, 0.83, 0.1115, 0.8885, 0.17, 0.8885, 0.17, 0.83, 0.1115, 0.5833, 0.8, 0.6667, 0.8, 0.6667, 0.8, 0.5833, 0.8, 0.85, 0.07681, 0.9232, 0.15, 0.9405, 0.14, 0.86, 0.05948, 0.8712, 0.18, 0.89, 0.25, 0.91, 0.25, 0.8885, 0.17, 0.8885, 0.17, 0.91, 0.25, 0.93, 0.25, 0.9059, 0.16, 0.9059, 0.16, 0.93, 0.25, 0.95, 0.25, 0.9232, 0.15, 0.9232, 0.15, 0.95, 0.25, 0.97, 0.25, 0.9405, 0.14, 0.89, 0.25, 0.8712, 0.32, 0.8885, 0.33, 0.91, 0.25, 0.91, 0.25, 0.8885, 0.33, 0.9059, 0.34, 0.93, 0.25, 0.95, 0.25, 0.93, 0.25, 0.93, 0.25, 0.95, 0.25, 0.95, 0.25, 0.9232, 0.35, 0.9405, 0.36, 0.97, 0.25, 0.8712, 0.32, 0.82, 0.3712, 0.83, 0.3885, 0.8885, 0.33, 0.8885, 0.17, 0.9059, 0.16, 0.9059, 0.16, 0.8885, 0.17, 0.85, 0.4232, 0.9232, 0.35, 0.9232, 0.35, 0.85, 0.4232, 0.9232, 0.35, 0.85, 0.4232, 0.86, 0.4405, 0.9405, 0.36, 0.82, 0.3712, 0.75, 0.39, 0.75, 0.41, 0.83, 0.3885, 0.83, 0.3885, 0.75, 0.41, 0.75, 0.43, 0.84, 0.4059, 0.84, 0.4059, 0.75, 0.43, 0.75, 0.45, 0.85, 0.4232, 0.85, 0.4232, 0.75, 0.45, 0.75, 0.47, 0.86, 0.4405, 0.82, 0.3712, 0.8712, 0.32, 0.8712, 0.32, 0.82, 0.3712, 0.82, 0.1288, 0.75, 0.11, 0.75, 0.11, 0.82, 0.1288, 0.75, 0.11, 0.68, 0.1288, 0.68, 0.1288, 0.75, 0.11, 0.0, 0.0, 0.0, 0.0, 0.8712, 0.32, 0.0, 0.0, 0.6288, 0.32, 0.68, 0.3712, 0.68, 0.3712, 0.6288, 0.32, 0.75, 0.39, 0.82, 0.3712, 0.82, 0.3712, 0.75, 0.39, 0.68, 0.1288, 0.6288, 0.18, 0.6288, 0.18, 0.68, 0.1288, 0.8712, 0.18, 0.82, 0.1288, 0.82, 0.1288, 0.8712, 0.18, 0.0, 0.0, 0.0, 0.0, 0.0, 0.0, 0.0, 0.0, 0.1667, 0.9, 0.0, 0.0, 0.0, 0.0, 0.3333, 0.9, 0.25, 0.9, 0.0, 0.0, 0.0, 0.0, 0.5422, 0.13, 0.5422, 0.25, 0.5595, 0.36, 0.0, 0.0, 0.0, 0.0, 0.5422, 0.37, 0.5595, 0.14, 0.5422, 0.13, 0.0, 0.0, 0.0, 0.0, 0.5768, 0.15, 0.5595, 0.14, 0.0, 0.0, 0.0, 0.0, 0.5768, 0.35, 0.0, 0.0, 0.0, 0.0, 0.5595, 0.36, 0.5941, 0.34, 0.0, 0.0, 0.0, 0.0, 0.5768, 0.35, 0.5941, 0.16, 0.5768, 0.15, 0.0, 0.0, 0.0, 0.0, 0.0, 0.0, 0.0, 0.0, 0.6288, 0.32, 0.0, 0.0, 0.0, 0.0, 0.0, 0.0, 0.6288, 0.18, 0.0, 0.0, 0.0, 0.0, 0.0, 0.0, 0.6288, 0.18, 0.0, 0.0, 0.0, 0.0, 0.0, 0.0, 0.0, 0.0, 0.75, 0.11, 0.75, 0.11, 0.0, 0.0, 0.0, 0.0, 0.82, 0.1288, 0.82, 0.1288, 0.0, 0.0, 0.0, 0.0, 0.8712, 0.18, 0.8712, 0.18, 0.0, 0.0, 0.0, 0.0, 0.0, 0.0, 0.8712, 0.32, 0.0, 0.0, 0.0, 0.0, 0.82, 0.3712, 0.82, 0.3712, 0.0, 0.0, 0.0, 0.0, 0.75, 0.39, 0.0, 0.0, 0.0, 0.0, 0.6288, 0.32, 0.0, 0.0, 0.0, 0.0, 0.0, 0.0, 0.0, 0.0, 0.75, 0.39, 0.93, 0.25, 0.9059, 0.34, 0.9232, 0.35, 0.95, 0.25, 0.9059, 0.34, 0.9232, 0.35, 0.9232, 0.35, 0.9059, 0.34, 0.9232, 0.35, 0.95, 0.25, 0.95, 0.25, 0.9232, 0.35, 0.93, 0.25, 0.9059, 0.34, 0.9059, 0.34, 0.93, 0.25, 0.6667, 0.8, 0.6667, 0.9, 0.6667, 0.9, 0.6667, 0.8, 0.9232, 0.35, 0.9059, 0.34, 0.9059, 0.34, 0.9232, 0.35, 0.84, 0.4059, 0.85, 0.4232, 0.85, 0.4232, 0.84, 0.4059, 0.9059, 0.34, 0.84, 0.4059, 0.84, 0.4059, 0.9059, 0.34, 0.8333, 0.9, 0.8333, 0.8, 0.8333, 0.8, 0.8333, 0.9, 0.6667, 0.9, 0.6667, 1.0, 0.5833, 1.0, 0.5833, 0.9, 0.6667, 0.8, 0.6667, 0.9, 0.5833, 0.9, 0.5833, 0.8, 0.37, 0.4578, 0.4578, 0.37, 0.4578, 0.37, 0.37, 0.4578, 0.83, 0.1115, 0.8885, 0.17, 0.9059, 0.16, 0.84, 0.09414, 0.84, 0.09414, 0.9059, 0.16, 0.9232, 0.15, 0.85, 0.07681, 0.8885, 0.33, 0.83, 0.3885, 0.84, 0.4059, 0.9059, 0.34, 0.9059, 0.34, 0.84, 0.4059, 0.85, 0.4232, 0.9232, 0.35, 0.85, 0.07681, 0.84, 0.09414, 0.84, 0.09414, 0.85, 0.07681, 0.84, 0.4059, 0.85, 0.4232, 0.85, 0.4232, 0.84, 0.4059, 0.5833, 0.9, 0.5833, 0.8, 0.5833, 0.8, 0.5833, 0.9, 0.84, 0.09414, 0.83, 0.1115, 0.83, 0.1115, 0.84, 0.09414, 0.9232, 0.35, 0.9059, 0.34, 0.9059, 0.34, 0.9232, 0.35, 0.8333, 0.8, 0.9167, 0.8, 0.9167, 0.8, 0.8333, 0.8, 0.37, 0.4578, 0.4578, 0.37, 0.4578, 0.37, 0.37, 0.4578, 0.9059, 0.34, 0.84, 0.4059, 0.84, 0.4059, 0.9059, 0.34, 0.8885, 0.33, 0.83, 0.3885, 0.83, 0.3885, 0.8885, 0.33, 0.8333, 1.0, 0.8333, 0.9, 0.8333, 0.9, 0.8333, 1.0, 0.85, 0.4232, 0.9232, 0.35, 0.9232, 0.35, 0.85, 0.4232, 0.84, 0.4059, 0.9059, 0.34, 0.9059, 0.34, 0.84, 0.4059, 0.6667, 0.9, 0.6667, 1.0, 0.6667, 1.0, 0.6667, 0.9, 0.83, 0.3885, 0.84, 0.4059, 0.84, 0.4059, 0.83, 0.3885, 0.9059, 0.16, 0.9232, 0.15, 0.9232, 0.15, 0.9059, 0.16, 0.4578, 0.13, 0.37, 0.04215, 0.37, 0.04215, 0.4578, 0.13, 0.8333, 0.9, 0.8333, 0.8, 0.8333, 0.8, 0.8333, 0.9, 0.9059, 0.34, 0.8885, 0.33, 0.8885, 0.33, 0.9059, 0.34, 0.0, 0.0, 0.0, 0.0, 0.0, 0.0, 0.1418, 0.3125, 0.0, 0.0, 0.1875, 0.3582, 0.1875, 0.3582, 0.0, 0.0, 0.25, 0.3749, 0.25, 0.3749, 0.0, 0.0, 0.3125, 0.3582, 0.3125, 0.3582, 0.0, 0.0, 0.3582, 0.3125, 0.3582, 0.3125, 0.0, 0.0, 0.3749, 0.25, 0.3749, 0.25, 0.0, 0.0, 0.3582, 0.1875, 0.3582, 0.1875, 0.0, 0.0, 0.3125, 0.1418, 0.3125, 0.1418, 0.0, 0.0, 0.25, 0.1251, 0.25, 0.1251, 0.0, 0.0, 0.1875, 0.1418, 0.1875, 0.1418, 0.0, 0.0, 0.1418, 0.1875, 0.1418, 0.1875, 0.0, 0.0, 0.1418, 0.3125, 0.1251, 0.25, 0.0, 0.0, 0.0, 0.0, 0.0, 0.0, 0.0, 0.0, 0.0, 0.0, 0.0, 0.0, 0.0, 0.0, 0.0, 0.0, 0.0, 0.0, 0.0, 0.0, 0.0, 0.0, 0.0, 0.0, 0.0, 0.0, 0.0, 0.0, 0.0, 0.0, 0.0, 0.0, 0.0, 0.0, 0.0, 0.0, 0.0, 0.0, 0.0, 0.0, 0.0, 0.0, 0.0, 0.0, 0.0, 0.0, 0.0, 0.0, 0.0, 0.0, 0.0, 0.0, 0.0, 0.0, 0.0, 0.0, 0.0, 0.0, 0.0, 0.0, 0.0, 0.0, 0.0, 0.0, 0.0, 0.0, 0.0, 0.0, 0.0, 0.0, 0.0, 0.0, 0.0, 0.0, 0.63, 0.4578, 0.5422, 0.37, 0.0, 0.0, 0.0, 0.0, 0.0, 0.0, 0.0, 0.0, 0.0, 0.0, 0.0, 0.0, 0.0, 0.0, 0.0, 0.0, 0.0, 0.0, 0.0, 0.0, 0.0, 0.0, 0.0, 0.0, 0.0, 0.0, 0.0, 0.0, 0.0, 0.0, 0.0, 0.0, 0.0, 0.0, 0.0, 0.0, 0.0, 0.0, 0.0, 0.0, 0.0, 0.0, 0.0, 0.0, 0.0, 0.0, 0.0, 0.0, 0.0, 0.0, 0.64, 0.4405, 0.65, 0.4232, 0.0, 0.0, 0.0, 0.0, 0.0, 0.0, 0.0, 0.0, 0.65, 0.4232, 0.0, 0.0, 0.0, 0.0, 0.0, 0.0, 0.0, 0.0, 0.0, 0.0, 0.0, 0.0, 0.0, 0.0, 0.0, 0.0, 0.0, 0.0, 0.0, 0.0, 0.0, 0.0, 0.0, 0.0, 0.0, 0.0, 0.0, 0.0, 0.0, 0.0, 0.0, 0.0, 0.0, 0.0, 0.0, 0.0, 0.0, 0.0, 0.0, 0.0, 0.0, 0.0, 0.0, 0.0, 0.0, 0.0, 0.0, 0.0, 0.0, 0.0, 0.0, 0.0, 0.0, 0.0, 0.0, 0.0, 0.0, 0.0, 0.0, 0.0, 0.0, 0.0, 0.0, 0.0, 0.0, 0.0, 0.0, 0.0, 0.0, 0.0, 0.0, 0.0, 0.0, 0.0, 0.0, 0.0, 0.0, 0.0, 0.0, 0.0, 0.0, 0.0, 0.0, 0.0, 0.0, 0.0, 0.0, 0.0, 0.0, 0.0, 0.0, 0.0, 0.0, 0.0, 0.0, 0.0, 0.0, 0.0, 0.0, 0.0, 0.0, 0.0, 0.0, 0.0, 0.0, 0.0, 0.0, 0.0, 0.0, 0.0, 0.0, 0.0, 0.0, 0.0, 0.0, 0.0, 0.0, 0.0, 0.0, 0.0, 0.0, 0.0, 0.0, 0.0, 0.0, 0.0, 0.0, 0.0, 0.0, 0.0, 0.0, 0.0, 0.0, 0.0, 0.0, 0.0, 0.0, 0.0, 0.0, 0.0, 0.0, 0.0, 0.0, 0.0, 0.0, 0.0, 0.0, 0.0, 0.0, 0.0, 0.0, 0.0, 0.0, 0.0, 0.0, 0.0, 0.0, 0.0, 0.0, 0.0, 0.0, 0.0, 0.0, 0.0, 0.65, 0.4232, 0.65, 0.4232, 0.0, 0.0, 0.0, 0.0, 0.0, 0.0, 0.0, 0.0, 0.0, 0.0, 0.0, 0.0, 0.0, 0.0, 0.0, 0.0, 0.0, 0.0, 0.0, 0.0, 0.0, 0.0, 0.0, 0.0, 0.0, 0.0, 0.0, 0.0, 0.0, 0.0, 0.0, 0.0, 0.0, 0.0, 0.0, 0.0, 0.0, 0.0, 0.0, 0.0, 0.0, 0.0, 0.0, 0.0, 0.0, 0.0, 0.0, 0.0, 0.0, 0.0, 0.0, 0.0, 0.0, 0.0, 0.0, 0.0, 0.0, 0.0, 0.0, 0.0, 0.0, 0.0, 0.0, 0.0, 0.65, 0.4232, 0.0, 0.0, 0.5595, 0.36, 0.0, 0.0, 0.65, 0.4232, 0.65, 0.4232, 0.65, 0.4232, 0.5595, 0.36, 0.0, 0.0, 0.0, 0.0, 0.0, 0.0, 0.0, 0.0, 0.0, 0.0, 0.0, 0.0, 0.0, 0.0, 0.0, 0.0, 0.0, 0.0, 0.0, 0.0, 0.0, 0.0, 0.0, 0.0, 0.0, 0.0, 0.0, 0.0, 0.0, 0.0, 0.0, 0.0, 0.0, 0.0, 0.0, 0.0, 0.0, 0.0, 0.0, 0.0, 0.0, 0.0, 0.0, 0.0, 0.0, 0.0, 0.0, 0.0, 0.0, 0.0, 0.0, 0.0, 0.0, 0.0, 0.0, 0.0, 0.0, 0.0, 0.0, 0.0, 0.0, 0.0, 0.0, 0.0, 0.0, 0.0, 0.0, 0.0, 0.0, 0.0, 0.0, 0.0, 0.9167, 0.9, 0.9167, 1.0, 0.8333, 1.0, 0.8333, 0.9, 0.9167, 0.8, 0.9167, 0.9, 0.8333, 0.9, 0.8333, 0.8, 0.9167, 0.8, 0.9167, 0.9, 0.9167, 0.9, 0.9167, 0.8, 0.8333, 0.8, 0.9167, 0.8, 0.9167, 0.8, 0.8333, 0.8, 0.8333, 1.0, 0.8333, 0.9, 0.8333, 0.9, 0.8333, 1.0, 0.9167, 0.9, 0.9167, 1.0, 0.9167, 1.0, 0.9167, 0.9, 0.0, 0.0, 0.0, 0.0, 0.0, 0.0, 0.0, 0.0, 0.0, 0.0, 0.0, 0.0, 0.0, 0.0, 0.0, 0.0, 0.0, 0.0, 0.0, 0.0, 0.0, 0.0, 0.0, 0.0, 0.0, 0.0, 0.0, 0.0, 0.0, 0.0, 0.0, 0.0, 0.0, 0.0, 0.0, 0.0, 0.0, 0.0, 0.0, 0.0, 0.0, 0.0, 0.0, 0.0, 0.0, 0.0, 0.0, 0.0, 0.0, 0.0, 0.0, 0.0, 0.0, 0.0, 0.0, 0.0, 0.0, 0.0, 0.75, 0.39, 0.0, 0.0, 0.82, 0.3712, 0.0, 0.0, 0.0, 0.0, 0.75, 0.39, 0.6288, 0.32, 0.0, 0.0, 0.0, 0.0, 0.0, 0.0, 0.6288, 0.32, 0.0, 0.0, 0.6288, 0.18, 0.0, 0.0, 0.0, 0.0, 0.6288, 0.18, 0.0, 0.0, 0.0, 0.0, 0.75, 0.11, 0.0, 0.0, 0.0, 0.0, 0.0, 0.0, 0.75, 0.11, 0.82, 0.1288, 0.8712, 0.18, 0.0, 0.0, 0.82, 0.1288, 0.8712, 0.18, 0.0, 0.0, 0.0, 0.0, 0.8712, 0.32, 0.0, 0.0, 0.0, 0.0, 0.0, 0.0, 0.0, 0.0, 0.0, 0.0, 0.0, 0.0, 0.0, 0.0, 0.0, 0.0, 0.0, 0.0, 0.0, 0.0, 0.0, 0.0, 0.0, 0.0, 0.0, 0.0, 0.0, 0.0, 0.0, 0.0, 0.0, 0.0, 0.0, 0.0, 0.0, 0.0, 0.0, 0.0, 0.0, 0.0, 0.0, 0.0, 0.0, 0.0, 0.0, 0.0, 0.0, 0.0, 0.0, 0.0, 0.0, 0.0, 0.0, 0.0, 0.0, 0.0, 0.0, 0.0, 0.0, 0.0, 0.0, 0.0, 0.0, 0.0, 0.0, 0.0, 0.0, 0.0, 0.0, 0.0, 0.0, 0.0, 0.0, 0.0, 0.0, 0.0, 0.0, 0.0, 0.0, 0.0, 0.0, 0.0, 0.0, 0.0, 0.0, 0.0, 0.0, 0.0, 0.0, 0.0, 0.0, 0.0, 0.0, 0.0, 0.0, 0.0, 0.0, 0.0, 0.0, 0.0, 0.0, 0.0, 0.0, 0.0, 0.0, 0.0, 0.0, 0.0, 0.0, 0.0, 0.0, 0.0, 0.0, 0.0, 0.0, 0.0, 0.0, 0.0, 0.0, 0.0, 0.0, 0.0, 0.0, 0.0, 0.0, 0.0, 0.0, 0.0, 0.0, 0.0, 0.0, 0.0, 0.0, 0.0, 0.0, 0.0, 0.0, 0.0, 0.0, 0.0, 0.0, 0.0, 0.0, 0.0, 0.0, 0.0, 0.0, 0.0, 0.0, 0.0, 0.0, 0.0, 0.0, 0.0, 0.0, 0.0, 0.0, 0.0, 0.0, 0.0, 0.0, 0.0, 0.0, 0.0, 0.0, 0.0, 0.0, 0.0, 0.0, 0.0, 0.0, 0.0, 0.0, 0.0, 0.0, 0.0, 0.0, 0.0, 0.0, 0.0, 0.0, 0.0, 0.0, 0.0, 0.0, 0.0, 0.0, 0.0, 0.0, 0.0, 0.0, 0.0, 0.0, 0.0, 0.0, 0.0, 0.0, 0.0, 0.0, 0.0, 0.0, 0.0, 0.0, 0.0, 0.0, 0.0, 0.0, 0.0, 0.0, 0.0, 0.0, 0.0, 0.0, 0.0, 0.0, 0.0, 0.0, 0.0, 0.0, 0.0, 0.0, 0.0, 0.0, 0.0, 0.0, 0.0, 0.0, 0.0, 0.0, 0.0, 0.0, 0.0, 0.0, 0.0, 0.0, 0.0, 0.0, 0.0, 0.0, 0.0, 0.0, 0.0, 0.0, 0.0, 0.0, 0.0, 0.0, 0.0, 0.0, 0.0, 0.0, 0.0, 0.0, 0.0, 0.0, 0.0, 0.0, 0.0, 0.0, 0.0, 0.0, 0.0, 0.0, 0.0, 0.0, 0.0, 0.0, 0.0, 0.0, 0.0, 0.0, 0.0, 0.0, 0.0, 0.0, 0.0, 0.0, 0.0, 0.0, 0.0, 0.0, 0.0, 0.0, 0.0, 0.0, 0.0, 0.0, 0.0, 0.0, 0.0, 0.0, 0.0, 0.0, 0.0, 0.0, 0.0, 0.0, 0.0, 0.0, 0.0, 0.0, 0.0, 0.0, 0.0, 0.0, 0.0, 0.0, 0.0, 0.0, 0.0, 0.0, 0.0, 0.0, 0.0, 0.0, 0.0, 0.0, 0.0, 0.0, 0.0, 0.0, 0.0, 0.0, 0.0, 0.0, 0.0, 0.0, 0.0, 0.0, 0.0, 0.0, 0.0, 0.0, 0.0, 0.0, 0.0, 0.0, 0.0, 0.0, 0.0, 0.0, 0.0, 0.0, 0.0, 0.0, 0.0, 0.0, 0.0, 0.0, 0.0, 0.0, 0.0, 0.0, 0.0, 0.0, 0.0, 0.0, 0.0, 0.0, 0.0, 0.0, 0.0, 0.0, 0.0, 0.0, 0.0, 0.0, 0.0, 0.0, 0.0, 0.0, 0.0, 0.0, 0.0, 0.0, 0.0, 0.0, 0.0, 0.0, 0.0, 0.0, 0.0, 0.0, 0.0, 0.0, 0.0, 0.0, 0.0, 0.0, 0.0, 0.0, 0.0, 0.0, 0.0, 0.0, 0.0, 0.0, 0.0, 0.0, 0.0, 0.0, 0.0, 0.0, 0.0, 0.0, 0.0, 0.0, 0.0, 0.0, 0.0, 0.0, 0.0, 0.0, 0.0, 0.0, 0.0, 0.0, 0.0, 0.0, 0.0, 0.0, 0.0, 0.0, 0.0, 0.0, 0.0, 0.0, 0.0, 0.0, 0.0, 0.0, 0.0, 0.0, 0.0, 0.0, 0.0, 0.0, 0.0, 0.0, 0.0, 0.0, 0.0, 0.0, 0.0, 0.0, 0.0, 0.0, 0.0, 0.0, 0.0, 0.0, 0.0, 0.0, 0.0, 0.0, 0.0, 0.0, 0.0, 0.0, 0.0, 0.0, 0.0, 0.0, 0.0, 0.0, 0.0, 0.0, 0.0, 0.0, 0.0, 0.0, 0.0, 0.0, 0.0, 0.0, 0.0, 0.0, 0.0, 0.0, 0.0, 0.0, 0.0, 0.0, 0.0, 0.0, 0.0, 0.0, 0.0, 0.0, 0.0, 0.0, 0.0, 0.0, 0.0, 0.0, 0.0, 0.0, 0.0, 0.0, 0.0, 0.0, 0.0, 0.0, 0.0, 0.0, 0.0, 0.0, 0.0, 0.0, 0.0, 0.0, 0.0, 0.0, 0.0, 0.0, 0.0, 0.0, 0.0, 0.0, 0.0, 0.0, 0.0, 0.0, 0.0, 0.0, 0.0, 0.0, 0.0, 0.0, 0.0, 0.0, 0.0, 0.0, 0.0, 0.0, 0.0, 0.0, 0.0, 0.0, 0.0, 0.0, 0.0, 0.0, 0.0, 0.0, 0.0, 0.0, 0.0, 0.0, 0.0, 0.0, 0.0, 0.0, 0.0, 0.0, 0.0, 0.0, 0.0, 0.0, 0.0, 0.0, 0.0, 0.0, 0.0, 0.0, 0.0, 0.0, 0.0, 0.0, 0.0, 0.0, 0.0, 0.0, 0.0, 0.0, 0.0, 0.0, 0.0, 0.0, 0.0, 0.0, 0.0, 0.0, 0.0, 0.0, 0.0, 0.0, 0.0, 0.0, 0.0, 0.0, 0.0, 0.0, 0.0, 0.0, 0.0, 0.0, 0.0, 0.0, 0.0, 0.0, 0.0, 0.0, 0.0, 0.0, 0.0, 0.0, 0.0, 0.0, 0.0, 0.0, 0.0, 0.0, 0.0, 0.0, 0.0, 0.0, 0.0, 0.0, 0.0, 0.0, 0.0, 0.0, 0.0, 0.0, 0.0, 0.0, 0.0, 0.0, 0.0, 0.0, 0.0, 0.0, 0.0, 0.0, 0.0, 0.0, 0.0, 0.0, 0.0, 0.0, 0.0, 0.0, 0.0, 0.0, 0.0, 0.0, 0.0, 0.0, 0.0, 0.0, 0.0, 0.0, 0.0, 0.0, 0.0, 0.0, 0.0, 0.0, 0.0, 0.0, 0.0, 0.0, 0.0, 0.0, 0.0, 0.0, 0.0, 0.0, 0.0, 0.0, 0.0, 0.0, 0.0, 0.0, 0.0, 0.0, 0.0, 0.0, 0.0, 0.0, 0.0, 0.0, 0.0, 0.0, 0.0, 0.0, 0.0, 0.0, 0.0, 0.0, 0.0, 0.0, 0.0, 0.0, 0.0, 0.0, 0.0, 0.0, 0.0, 0.0, 0.0, 0.0, 0.0, 0.0, 0.0, 0.0, 0.0, 0.0, 0.0, 0.0, 0.0, 0.0, 0.0, 0.0, 0.0, 0.0, 0.0, 0.0, 0.0, 0.0, 0.0, 0.0, 0.0, 0.0, 0.0, 0.0, 0.0, 0.0, 0.0, 0.0, 0.0, 0.0, 0.0, 0.0, 0.0, 0.0, 0.0, 0.0, 0.0, 0.0, 0.0, 0.0, 0.0, 0.0, 0.0, 0.0, 0.0, 0.0, 0.0, 0.0, 0.0, 0.0, 0.0, 0.0, 0.0, 0.0, 0.0, 0.0, 0.0, 0.6115, 0.17, 0.5941, 0.16, 0.0, 0.0, 0.0, 0.0, 0.0, 0.0, 0.6288, 0.18, 0.0, 0.0, 0.0, 0.0, 0.6115, 0.33, 0.0, 0.0, 0.0, 0.0, 0.5941, 0.34, 0.6288, 0.32, 0.0, 0.0, 0.0, 0.0, 0.0, 0.0, 0.0, 0.0, 0.0, 0.0, 0.0, 0.0, 0.0, 0.0, 0.0, 0.0, 0.0, 0.0, 0.0, 0.0, 0.0, 0.0, 0.0, 0.0, 0.0, 0.0, 0.0, 0.0, 0.0, 0.0, 0.0, 0.0, 0.0, 0.0, 0.0, 0.0, 0.08333, 0.5, 0.4167, 0.5, 0.4167, 0.6, 0.08333, 0.6, 0.4167, 0.7, 0.08333, 0.7, 0.08333, 0.6, 0.4167, 0.6, 0.4167, 0.7, 0.4167, 0.8, 0.08333, 0.8, 0.08333, 0.7, 0.4167, 0.9, 0.4167, 0.8, 0.4167, 0.7, 0.08333, 0.7, 0.08333, 0.8, 0.08333, 0.9, 0.6288, 0.32, 0.0, 0.0, 0.0, 0.0, 0.6288, 0.32, 0.0, 0.0, 0.0, 0.0, 0.0, 0.0, 0.0, 0.0, 0.0, 0.0, 0.0, 0.0, 0.0, 0.0, 0.0, 0.0, 0.0, 0.0, 0.0, 0.0, 0.0, 0.0, 0.0, 0.0, 0.6288, 0.32, 0.0, 0.0, 0.0, 0.0, 0.6288, 0.32, 0.6288, 0.32, 0.0, 0.0, 0.0, 0.0, 0.6288, 0.32, 0.6288, 0.32, 0.0, 0.0, 0.0, 0.0, 0.6288, 0.32, 0.0, 0.0, 0.0, 0.0, 0.0, 0.0, 0.0, 0.0, 0.0, 0.0, 0.0, 0.0, 0.0, 0.0, 0.0, 0.0, 0.0, 0.0, 0.0, 0.0, 0.0, 0.0, 0.0, 0.0, 0.0, 0.0, 0.0, 0.0, 0.0, 0.0, 0.0, 0.0, 0.0, 0.0, 0.0, 0.0, 0.0, 0.0, 0.0, 0.0, 0.0, 0.0, 0.0, 0.0, 0.0, 0.0, 0.0, 0.0, 0.0, 0.0, 0.0, 0.0, 0.0, 0.0, 0.0, 0.0, 0.0, 0.0, 0.0, 0.0, 0.0, 0.0, 0.0, 0.0, 0.0, 0.0, 0.0, 0.0, 0.0, 0.0, 0.0, 0.0, 0.0, 0.0, 0.0, 0.0, 0.0, 0.0, 0.0, 0.0, 0.0, 0.0, 0.0, 0.0, 0.0, 0.0, 0.0, 0.0, 0.0, 0.0, 0.0, 0.0, 0.0, 0.0, 0.6288, 0.18, 0.6288, 0.18, 0.0, 0.0, 0.0, 0.0, 0.0, 0.0, 0.0, 0.0, 0.0, 0.0, 0.0, 0.0, 0.0, 0.0, 0.0, 0.0, 0.0, 0.0, 0.6288, 0.18, 0.0, 0.0, 0.0, 0.0, 0.0, 0.0])
me_cylinder_001.materials.append(mat_material)
me_cylinder_001.materials.append(mat_material_001)
me_cylinder_001.materials.append(mat_material_002)
me_cylinder_001.materials.append(mat_material_003)
me_cylinder_001.materials.append(mat_material_004)
me_cylinder_001.materials.append(mat_material_005)
me_cylinder_001.update()

# ---- objects
ob_empty = bpy.data.objects.new('Empty', None)
ob_cylinder = bpy.data.objects.new('Cylinder', me_cylinder_001)
ob_empty_001 = bpy.data.objects.new('Empty.001', None)

# ---- transforms, parenting, visibility, modifiers, constraints
ob_empty.location = (0.0, 0.0, 0.0)
ob_empty.rotation_euler = (1.571, 0.009991, 0.0)
ob_empty.empty_display_type = 'IMAGE'
ob_empty.empty_display_size = 6.7
ob_empty.empty_image_offset = (-0.2592, -0.5569)
ob_cylinder.location = (2.694, 1.519, 0.3642)
ob_cylinder.rotation_euler = (0.0, 1.571, 0.0)
ob_cylinder.scale = (0.9042, 1.132, 1.132)
ob_empty_001.location = (1.0, 1.5, 1.5)
ob_empty_001.rotation_euler = (1.571, -1.148e-06, 1.571)
ob_empty_001.empty_display_type = 'IMAGE'
ob_empty_001.empty_display_size = 3.625
ob_empty_001.empty_image_offset = (-0.5, -0.6896)

# ---- collection membership
col_collection.objects.link(ob_empty)
col_collection.objects.link(ob_cylinder)
col_collection.objects.link(ob_empty_001)

# ---- scene / render settings (as saved in the file)
scene.frame_start = 1; scene.frame_end = 250; scene.frame_set(1)
scene.render.engine = 'BLENDER_EEVEE_NEXT'
scene.cycles.sampling_pattern = 'TABULATED_SOBOL'
scene.eevee.ray_tracing_options.trace_max_roughness = 0.0
bpy.context.view_layer.update()

# ---- added for rendering (the .blend has no active camera and no usable light): camera, sun
cam_auto = bpy.data.cameras.new('AutoCamera')
cam_auto.lens = 50.0
cam_auto.sensor_width = 36.0
cam_auto.clip_end = 1000.0
ob_auto_camera = bpy.data.objects.new('AutoCamera', cam_auto)
scene.collection.objects.link(ob_auto_camera)
ob_auto_camera.location = (8.73104, -7.46569, 5.77414)
ob_auto_camera.rotation_euler = (1.09748, -7.21219e-08, 0.694738)
scene.camera = ob_auto_camera
light_auto_sun = bpy.data.lights.new('AutoSun', 'SUN')
light_auto_sun.energy = 3.0
light_auto_sun.angle = 0.0523599
ob_auto_sun = bpy.data.objects.new('AutoSun', light_auto_sun)
scene.collection.objects.link(ob_auto_sun)
ob_auto_sun.rotation_euler = (0.872665, 0.174533, 0.523599)
bpy.context.view_layer.update()
